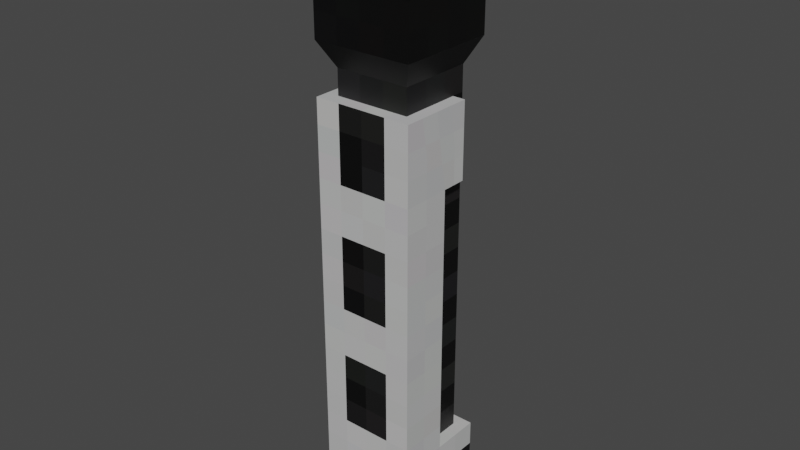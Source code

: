 # Source: QuiGon.blend  (saved by Blender 2.80.75; exported with 4.5.12 LTS)
import bpy
from mathutils import Matrix  # noqa: F401  (used for matrix-valued properties, if any)

bpy.ops.wm.read_factory_settings(use_empty=True)
scene = bpy.context.scene
scene.name = 'Scene'

# ---- collections
col_collection = bpy.data.collections.new('Collection'); scene.collection.children.link(col_collection)

# ---- images (referenced by path relative to the original .blend; pixels are not part of the script)
import os
ASSET_DIR = os.environ.get("B2B_ASSET_DIR", "")  # directory of the original .blend (textures are referenced by path, not embedded)
HERE = os.path.dirname(os.path.abspath(__file__))  # packed textures are extracted next to this script under _unpacked/

def load_image(name, relpath, width, height, colorspace="sRGB"):
    """Load a texture the original file referenced (path relative to the .blend, or extracted next to this script)."""
    p = next((c for c in (os.path.join(HERE, relpath), os.path.join(ASSET_DIR, relpath)) if relpath and os.path.exists(c)), "")
    if p:
        img = bpy.data.images.load(p, check_existing=True)
        img.name = name
    else:  # same state as the original file: an image datablock whose file is absent (Cycles renders it pink)
        img = bpy.data.images.new(name, width, height)
        img.source = "FILE"
        img.filepath = "//" + (relpath or name)
    img.colorspace_settings.name = colorspace
    return img
img_quigon_png = load_image('QuiGon.png', '_unpacked/QuiGon.d267a80f.png', 32, 32, 'sRGB')

# ---- materials (node trees are filled in below, after node groups)
mat_mat_diffuse_cutout = bpy.data.materials.new('MAT_DIFFUSE_CUTOUT')
mat_mat_diffuse_cutout.use_transparent_shadow = False

# ---- material node trees
mat_mat_diffuse_cutout.use_nodes = True; mat_mat_diffuse_cutout.node_tree.nodes.clear()
_N = mat_mat_diffuse_cutout.node_tree.nodes; _L = mat_mat_diffuse_cutout.node_tree.links
n0 = _N.new('ShaderNodeBsdfPrincipled'); n0.name = 'Principled BSDF'; n0.location = (10, 300)
n0.distribution = 'GGX'
n0.subsurface_method = 'BURLEY'
n0.inputs[3].default_value = 1.45
n0.inputs[27].default_value = (0.0, 0.0, 0.0, 1.0)
n0.inputs[28].default_value = 1.0
n1 = _N.new('ShaderNodeOutputMaterial'); n1.name = 'Material Output'; n1.location = (300, 300)
n2 = _N.new('ShaderNodeTexImage'); n2.name = 'Image Texture'; n2.location = (-280, 280)
n2.image = img_quigon_png
n2.interpolation = 'Closest'
_L.new(n0.outputs[0], n1.inputs[0])
_L.new(n2.outputs[0], n0.inputs[0])
n1.is_active_output = True

# ---- world
world_world = bpy.data.worlds.new('World'); scene.world = world_world
world_world.use_nodes = True; world_world.node_tree.nodes.clear()
_N = world_world.node_tree.nodes; _L = world_world.node_tree.links
n0 = _N.new('ShaderNodeOutputWorld'); n0.name = 'World Output'; n0.location = (300, 300)
n1 = _N.new('ShaderNodeBackground'); n1.name = 'Background'; n1.location = (10, 300)
n1.inputs[0].default_value = (0.05088, 0.05088, 0.05088, 1.0)
_L.new(n1.outputs[0], n0.inputs[0])
n0.is_active_output = True
world_world.color = (0.05088, 0.05088, 0.05088)
world_world.use_sun_shadow = False
world_world.sun_shadow_jitter_overblur = 0.0

# ---- meshes
me_plane_017 = bpy.data.meshes.new('Plane.017')
me_plane_017.from_pydata([(0.2, 0.1, -0.7), (-0.2, 0.1, -0.7), (-0.2, 0.1, -1.0), (0.2, 0.1, -1.0), (0.15, 0.1533, -0.6), (0.15, -0.1467, -0.6), (0.2, 0.2, -0.5), (0.2, -0.2, -0.5), (0.15, -0.1467, -0.6), (-0.15, -0.1467, -0.6), (0.2, -0.2, -0.5), (-0.2, -0.2, -0.5), (0.15, 0.1533, -0.6), (-0.15, 0.1533, -0.6), (-0.15, -0.1467, -0.6), (0.15, 0.1533, -2.1), (-0.15, 0.1533, -2.1), (-0.15, -0.1467, -2.1), (0.2, 0.2, -0.5), (0.2, -0.2, -0.5), (-0.2, 0.2, -0.5), (-0.2, -0.2, -0.5), (0.2, 0.2, -0.3), (0.2, -0.2, -0.3), (-0.2, 0.2, -0.3), (-0.2, -0.2, -0.3), (0.2, 0.2, -1.105e-07), (0.2, -0.2, -6.835e-08), (-0.2, 0.2, -1.105e-07), (-0.2, -0.2, -6.835e-08), (0.2, 0.2, -0.1), (0.2, -0.2, -0.1), (-0.2, 0.2, -0.1), (-0.2, -0.2, -0.1), (0.15, 0.1533, -0.3), (0.15, -0.1467, -0.3), (-0.15, 0.1533, -0.3), (-0.15, -0.1467, -0.3), (0.15, 0.1533, -0.1), (0.15, -0.1467, -0.1), (-0.15, 0.1533, -0.1), (-0.15, -0.1467, -0.1), (0.2, -0.2, -0.7), (-0.2, -0.2, -0.7), (0.2, 0.1, -0.7), (-0.2, 0.1, -0.7), (0.05, 0.2, -0.8), (-0.05, 0.2, -0.8), (-0.05, 0.2, -0.9), (0.05, 0.2, -0.9), (0.05, 0.1, -0.8), (-0.05, 0.1, -0.8), (-0.05, 0.1, -0.9), (0.05, 0.1, -0.9), (0.15, -0.1467, -0.6), (-0.15, -0.1467, -0.6), (0.15, -0.1467, -2.1), (-0.15, -0.1467, -2.1), (0.15, 0.1533, -0.6), (0.15, -0.1467, -0.6), (0.15, 0.1533, -2.1), (0.15, -0.1467, -2.1), (-0.2, 0.2, -2.1), (-0.2, 0.2, -2.4), (-0.2, -0.2, -2.4), (-0.2, -2.742e-08, -2.1), (-0.2, -0.2, -0.7), (-0.2, -1.589e-08, -1.0), (-0.2, 0.1, -0.7), (-0.2, 0.1, -1.0), (0.2, 0.2, -2.1), (0.2, 0.2, -2.4), (0.2, -0.2, -2.4), (0.2, -2.742e-08, -2.1), (0.2, -0.2, -0.7), (0.2, -1.589e-08, -1.0), (0.2, 0.1, -0.7), (0.2, 0.1, -1.0), (0.2, 0.2, -2.1), (-0.2, 0.2, -2.1), (0.2, 0.2, -2.4), (0.2, -0.2, -2.4), (-0.2, 0.2, -2.4), (-0.2, -0.2, -2.4), (0.2, -2.742e-08, -2.1), (-0.2, -2.742e-08, -2.1), (-0.2, -1.589e-08, -1.0), (0.2, -1.589e-08, -1.0), (0.2, -0.2, -2.4), (-0.2, -0.2, -2.4), (0.2, -0.2, -0.7), (-0.2, -0.2, -0.7), (0.2, 0.2, -2.1), (-0.2, 0.2, -2.1), (0.2, 0.2, -2.4), (-0.2, 0.2, -2.4), (-0.15, 0.1533, -0.6), (-0.15, -0.1467, -0.6), (-0.2, 0.2, -0.5), (-0.2, -0.2, -0.5), (0.15, 0.1533, -0.6), (-0.15, 0.1533, -0.6), (0.2, 0.2, -0.5), (-0.2, 0.2, -0.5), (0.15, 0.1533, -0.3), (0.15, -0.1467, -0.3), (0.15, 0.1533, -0.1), (0.15, -0.1467, -0.1), (-0.2, -1.589e-08, -1.0), (0.2, -1.589e-08, -1.0), (-0.2, 0.1, -1.0), (0.2, 0.1, -1.0)], [], [(92, 94, 95, 93), (98, 96, 97, 99), (5, 4, 6, 7), (16, 17, 14, 13), (23, 25, 21, 19), (22, 24, 25, 23), (86, 87, 84, 85), (105, 104, 106, 107), (83, 82, 80, 81), (22, 23, 19, 18), (33, 32, 30, 31), (78, 79, 85, 84), (76, 74, 75, 77), (61, 60, 58, 59), (25, 24, 20, 21), (36, 40, 38, 34), (57, 56, 54, 55), (26, 27, 31, 30), (44, 45, 43, 42), (48, 47, 46, 49), (108, 110, 111, 109), (37, 41, 40, 36), (53, 52, 48, 49), (52, 51, 47, 48), (50, 53, 49, 46), (35, 39, 41, 37), (26, 30, 32, 28), (72, 73, 75, 74), (29, 33, 31, 27), (26, 28, 29, 27), (24, 22, 18, 20), (15, 16, 13, 12), (90, 91, 89, 88), (100, 101, 103, 102), (66, 67, 65, 64), (28, 32, 33, 29), (51, 50, 46, 47), (71, 70, 73, 72), (11, 9, 8, 10), (68, 69, 67, 66), (63, 64, 65, 62), (2, 1, 0, 3)])
_uv = me_plane_017.uv_layers.new(name='UVMap')
_uv.uv.foreach_set('vector', [0.375, 0.3125, 0.375, 0.4062, 0.25, 0.4062, 0.25, 0.3125, 0.9688, 0.25, 0.9062, 0.2812, 0.9062, 0.4688, 0.9688, 0.5, 0.9062, 0.03125, 0.9062, 0.2188, 0.9688, 0.25, 0.9688, 0.0, 0.5, 0.4688, 0.5938, 0.4688, 0.5938, 0.0, 0.5, 0.0, 0.8125, 0.9375, 0.8125, 0.8125, 0.75, 0.8125, 0.75, 0.9375, 0.9375, 0.9375, 0.9375, 0.8125, 0.8125, 0.8125, 0.8125, 0.9375, 0.125, 0.0, 0.25, 0.0, 0.25, 0.25, 0.125, 0.25, 0.8125, 0.6562, 0.7188, 0.6562, 0.7188, 0.5938, 0.8125, 0.5938, 0.0, 0.2812, 0.0, 0.1562, 0.125, 0.1562, 0.125, 0.2812, 0.9375, 0.9375, 0.8125, 0.9375, 0.8125, 1.0, 0.9375, 1.0, 0.5625, 0.9688, 0.5625, 0.8438, 0.6875, 0.8438, 0.6875, 0.9688, 0.25, 0.3125, 0.125, 0.3125, 0.125, 0.25, 0.25, 0.25, 0.375, 0.9375, 0.25, 0.9375, 0.3125, 0.8438, 0.375, 0.8438, 0.7812, 0.4688, 0.6875, 0.4688, 0.6875, 0.0, 0.7812, 0.0, 0.8125, 0.8125, 0.9375, 0.8125, 0.9375, 0.75, 0.8125, 0.75, 0.625, 0.6562, 0.625, 0.5938, 0.7188, 0.5938, 0.7188, 0.6562, 0.5938, 0.4688, 0.6875, 0.4688, 0.6875, 0.0, 0.5938, 0.0, 0.7188, 0.8438, 0.7188, 0.9688, 0.6875, 0.9688, 0.6875, 0.8438, 0.25, 1.0, 0.125, 1.0, 0.125, 0.9062, 0.25, 0.9062, 0.625, 0.5312, 0.625, 0.5625, 0.6562, 0.5625, 0.6562, 0.5312, 0.25, 0.0625, 0.25, 0.0, 0.375, 0.0, 0.375, 0.0625, 0.9062, 0.6562, 0.9062, 0.5938, 1.0, 0.5938, 1.0, 0.6562, 0.6562, 0.5312, 0.6875, 0.5312, 0.6875, 0.5, 0.6562, 0.5, 0.6875, 0.5, 0.6875, 0.5312, 0.7188, 0.5312, 0.7188, 0.5, 0.6875, 0.5625, 0.7188, 0.5625, 0.7188, 0.5312, 0.6875, 0.5312, 0.8125, 0.6562, 0.8125, 0.5938, 0.9062, 0.5938, 0.9062, 0.6562, 0.6875, 0.8125, 0.6875, 0.8438, 0.5625, 0.8438, 0.5625, 0.8125, 0.25, 0.4062, 0.3125, 0.5, 0.3125, 0.8438, 0.25, 0.9375, 0.5625, 1.0, 0.5625, 0.9688, 0.6875, 0.9688, 0.6875, 1.0, 0.6875, 0.8125, 0.5625, 0.8125, 0.5625, 0.6875, 0.6875, 0.6875, 0.9375, 0.8125, 0.9375, 0.9375, 1.0, 0.9375, 1.0, 0.8125, 0.4062, 0.4688, 0.5, 0.4688, 0.5, 0.0, 0.4062, 0.0, 0.25, 0.9062, 0.125, 0.9062, 0.125, 0.375, 0.25, 0.375, 0.875, 0.4688, 0.875, 0.2812, 0.8125, 0.25, 0.8125, 0.5, 0.125, 0.9375, 0.0625, 0.8438, 0.0625, 0.5, 0.125, 0.4062, 0.5312, 0.8438, 0.5625, 0.8438, 0.5625, 0.9688, 0.5312, 0.9688, 0.6875, 0.5312, 0.6562, 0.5312, 0.6562, 0.5625, 0.6875, 0.5625, 0.375, 0.4062, 0.375, 0.5, 0.3125, 0.5, 0.25, 0.4062, 0.875, 0.0, 0.8125, 0.03125, 0.8125, 0.2188, 0.875, 0.25, 0.0, 0.9375, 0.0, 0.8438, 0.0625, 0.8438, 0.125, 0.9375, 0.0, 0.4062, 0.125, 0.4062, 0.0625, 0.5, 0.0, 0.5, 0.125, 0.0, 0.125, 0.09375, 0.0, 0.09375, 0.0, 0.0])
me_plane_017.materials.append(mat_mat_diffuse_cutout)
me_plane_017.use_remesh_fix_poles = True
me_plane_017.use_remesh_preserve_attributes = False
me_plane_017.use_mirror_vertex_groups = False
me_plane_017.update()

# ---- objects
ob_plane_002 = bpy.data.objects.new('Plane.002', me_plane_017)

# ---- transforms, parenting, visibility, modifiers, constraints
ob_plane_002.location = (0.0, 0.0, 0.0)
ob_plane_002.lineart.crease_threshold = 0.0

# ---- collection membership
col_collection.objects.link(ob_plane_002)

# ---- scene / render settings (as saved in the file)
scene.frame_start = 1; scene.frame_end = 250; scene.frame_set(1)
scene.render.engine = 'BLENDER_EEVEE_NEXT'
scene.cycles.samples = 128
scene.cycles.sampling_pattern = 'TABULATED_SOBOL'
scene.cycles.use_adaptive_sampling = False
scene.cycles.use_light_tree = False
scene.eevee.use_gtao = True
scene.eevee.gtao_quality = 0.4
scene.eevee.gtao_distance = 2.5
scene.eevee.fast_gi_quality = 0.4
scene.view_settings.view_transform = 'Filmic'
bpy.context.view_layer.update()

# ---- added for rendering (the .blend has no active camera and no usable light): camera, sun
cam_auto = bpy.data.cameras.new('AutoCamera')
cam_auto.lens = 50.0
cam_auto.sensor_width = 36.0
cam_auto.clip_end = 1000.0
ob_auto_camera = bpy.data.objects.new('AutoCamera', cam_auto)
scene.collection.objects.link(ob_auto_camera)
ob_auto_camera.location = (2.28139, -2.73766, 0.62511)
ob_auto_camera.rotation_euler = (1.09748, -7.21219e-08, 0.694738)
scene.camera = ob_auto_camera
light_auto_sun = bpy.data.lights.new('AutoSun', 'SUN')
light_auto_sun.energy = 3.0
light_auto_sun.angle = 0.0523599
ob_auto_sun = bpy.data.objects.new('AutoSun', light_auto_sun)
scene.collection.objects.link(ob_auto_sun)
ob_auto_sun.rotation_euler = (0.872665, 0.174533, 0.523599)
bpy.context.view_layer.update()
